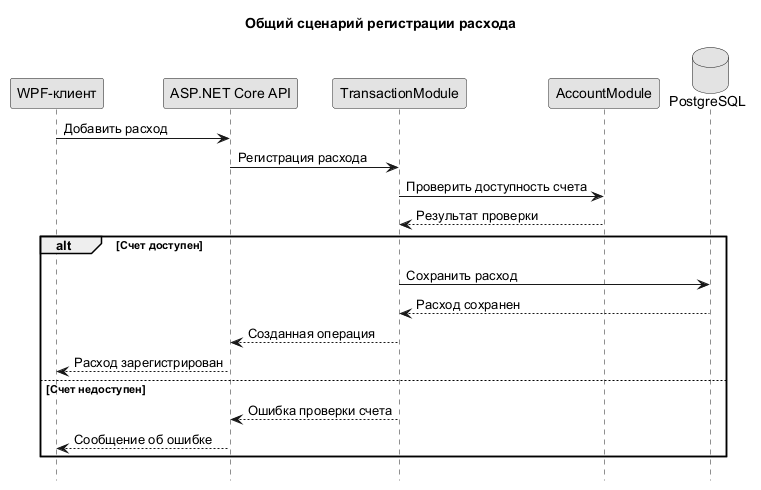

The diagram above was rendered by PlantUML. Its source (embedded in the PNG):
@startuml
skinparam monochrome true
skinparam shadowing false
skinparam defaultFontName Arial
hide footbox
title Общий сценарий регистрации расхода
participant "WPF-клиент" as Client
participant "ASP.NET Core API" as Api
participant TransactionModule as Transactions
participant AccountModule as Accounts
database PostgreSQL as Db
Client -> Api : Добавить расход
Api -> Transactions : Регистрация расхода
Transactions -> Accounts : Проверить доступность счета
Accounts --> Transactions : Результат проверки
alt Счет доступен
Transactions -> Db : Сохранить расход
Db --> Transactions : Расход сохранен
Transactions --> Api : Созданная операция
Api --> Client : Расход зарегистрирован
else Счет недоступен
Transactions --> Api : Ошибка проверки счета
Api --> Client : Сообщение об ошибке
end
@enduml